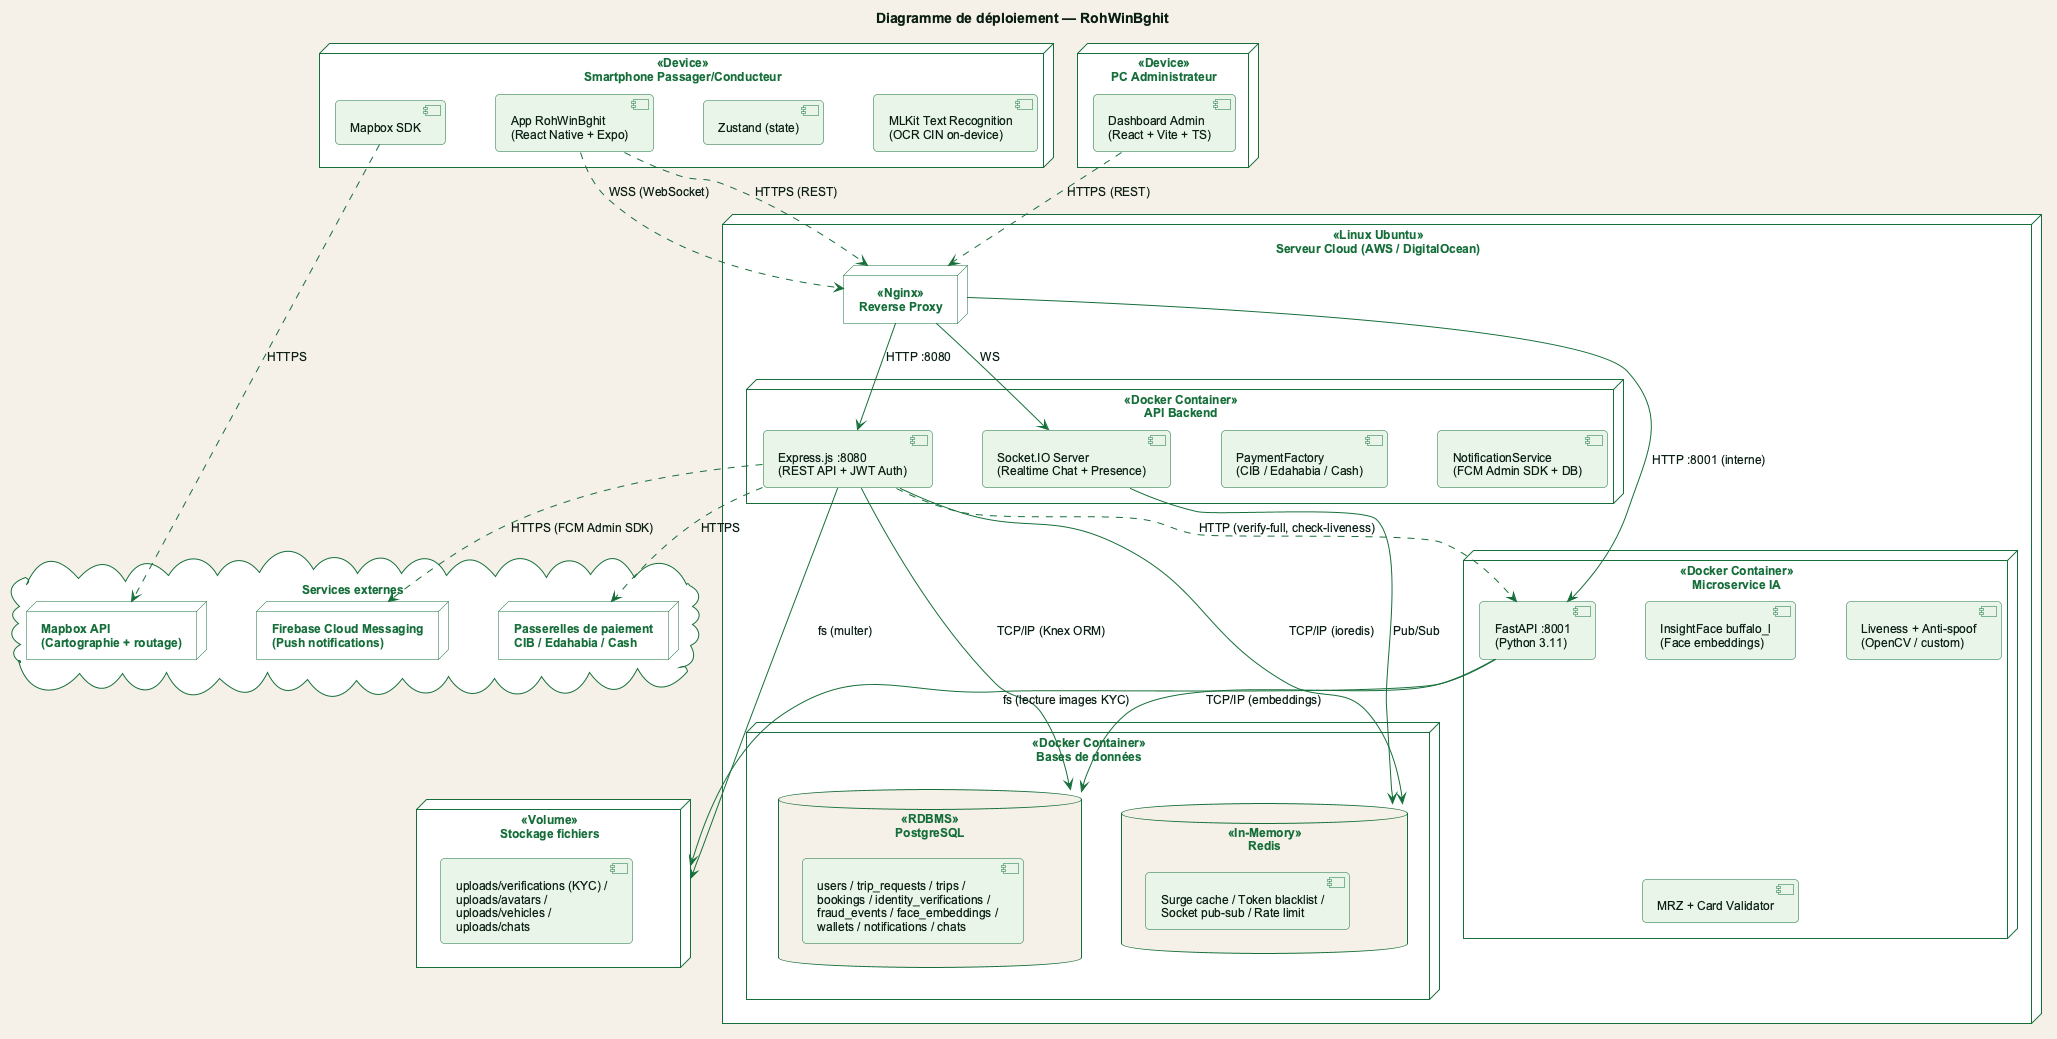

The diagram above was rendered by PlantUML. Its source (embedded in the PNG):
@startuml 03-deployment
!include theme_rohwinbghit.puml
skinparam nodesep 50
skinparam ranksep 50
title Diagramme de déploiement — RohWinBghit

' ===== CLIENTS =====
node "Smartphone Passager/Conducteur" <<Device>> as Mobile {
  component "App RohWinBghit\n(React Native + Expo)" as AppMobile
  component "Mapbox SDK" as MapboxSDK
  component "Zustand (state)" as State
  component "MLKit Text Recognition\n(OCR CIN on-device)" as MLKit
}

node "PC Administrateur" <<Device>> as AdminPC {
  component "Dashboard Admin\n(React + Vite + TS)" as AppWeb
}

' ===== SERVICES TIERS =====
cloud "Services externes" {
  node "Firebase Cloud Messaging\n(Push notifications)" as FCM
  node "Passerelles de paiement\nCIB / Edahabia / Cash" as PaymentGateway
  node "Mapbox API\n(Cartographie + routage)" as Mapbox
}

' ===== INFRASTRUCTURE SERVEUR =====
node "Serveur Cloud (AWS / DigitalOcean)" <<Linux Ubuntu>> {
  node "Reverse Proxy" <<Nginx>> as Proxy

  node "API Backend" <<Docker Container>> as Backend {
    component "Express.js :8080\n(REST API + JWT Auth)" as Express
    component "Socket.IO Server\n(Realtime Chat + Presence)" as Socket
    component "PaymentFactory\n(CIB / Edahabia / Cash)" as PatPay
    component "NotificationService\n(FCM Admin SDK + DB)" as NotifSvc
  }

  node "Microservice IA" <<Docker Container>> as IA {
    component "FastAPI :8001\n(Python 3.11)" as FastAPI
    component "InsightFace buffalo_l\n(Face embeddings)" as IF
    component "Liveness + Anti-spoof\n(OpenCV / custom)" as LiveAS
    component "MRZ + Card Validator" as CardVal
  }

  node "Bases de données" <<Docker Container>> {
    database "PostgreSQL" <<RDBMS>> as PG {
      [users / trip_requests / trips /\nbookings / identity_verifications /\nfraud_events / face_embeddings /\nwallets / notifications / chats]
    }
    database "Redis" <<In-Memory>> as Redis {
      [Surge cache / Token blacklist /\nSocket pub-sub / Rate limit]
    }
  }
}

node "Stockage fichiers" <<Volume>> as Files {
  [uploads/verifications (KYC) /\nuploads/avatars /\nuploads/vehicles /\nuploads/chats]
}

' ===== CONNEXIONS =====
AppMobile ..> Proxy : HTTPS (REST)
AppMobile ..> Proxy : WSS (WebSocket)
MapboxSDK ..> Mapbox : HTTPS
AppWeb ..> Proxy : HTTPS (REST)

Proxy --> Express : HTTP :8080
Proxy --> Socket : WS
Proxy --> FastAPI : HTTP :8001 (interne)

Express --> PG : TCP/IP (Knex ORM)
Express --> Redis : TCP/IP (ioredis)
Express --> Files : fs (multer)
Express ..> FastAPI : HTTP (verify-full, check-liveness)

FastAPI --> PG : TCP/IP (embeddings)
FastAPI --> Files : fs (lecture images KYC)

Socket --> Redis : Pub/Sub

Express ..> FCM : HTTPS (FCM Admin SDK)
Express ..> PaymentGateway : HTTPS

@enduml